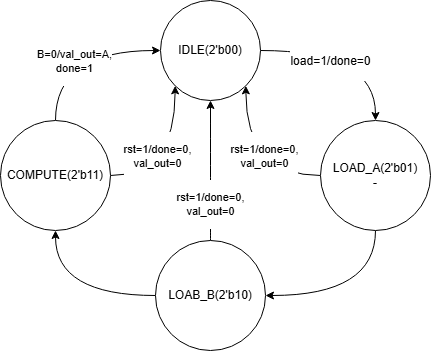

The diagram above was exported from draw.io. Its source (the exported page's mxGraphModel, read from the mxfile embedded in the PNG):
<mxGraphModel dx="699" dy="630" grid="1" gridSize="10" guides="1" tooltips="1" connect="1" arrows="1" fold="1" page="1" pageScale="1" pageWidth="850" pageHeight="1100" math="0" shadow="0">
  <root>
    <mxCell id="0" />
    <mxCell id="1" parent="0" />
    <mxCell id="WTq5SiZvihEezAqm_cqT-6" style="edgeStyle=orthogonalEdgeStyle;rounded=0;orthogonalLoop=1;jettySize=auto;html=1;curved=1;" edge="1" parent="1" source="WTq5SiZvihEezAqm_cqT-1" target="WTq5SiZvihEezAqm_cqT-2">
      <mxGeometry relative="1" as="geometry" />
    </mxCell>
    <mxCell id="WTq5SiZvihEezAqm_cqT-7" value="&lt;div style=&quot;font-size: 12px; text-wrap-mode: wrap;&quot;&gt;&lt;p style=&quot;white-space-collapse: preserve;&quot; dir=&quot;auto&quot;&gt;load=1/done=0&lt;/p&gt;&lt;/div&gt;" style="edgeLabel;html=1;align=center;verticalAlign=middle;resizable=0;points=[];" vertex="1" connectable="0" parent="WTq5SiZvihEezAqm_cqT-6">
      <mxGeometry x="-0.2571" y="-10" relative="1" as="geometry">
        <mxPoint as="offset" />
      </mxGeometry>
    </mxCell>
    <mxCell id="WTq5SiZvihEezAqm_cqT-1" value="IDLE(&lt;span style=&quot;background-color: transparent; color: light-dark(rgb(0, 0, 0), rgb(255, 255, 255));&quot;&gt;2'b00)&lt;/span&gt;" style="shape=ellipse;html=1;dashed=0;whiteSpace=wrap;aspect=fixed;perimeter=ellipsePerimeter;" vertex="1" parent="1">
      <mxGeometry x="310" y="80" width="100" height="100" as="geometry" />
    </mxCell>
    <mxCell id="WTq5SiZvihEezAqm_cqT-8" style="edgeStyle=orthogonalEdgeStyle;rounded=0;orthogonalLoop=1;jettySize=auto;html=1;entryX=1;entryY=0.5;entryDx=0;entryDy=0;curved=1;exitX=0.5;exitY=1;exitDx=0;exitDy=0;" edge="1" parent="1" source="WTq5SiZvihEezAqm_cqT-2" target="WTq5SiZvihEezAqm_cqT-3">
      <mxGeometry relative="1" as="geometry" />
    </mxCell>
    <mxCell id="WTq5SiZvihEezAqm_cqT-13" style="edgeStyle=orthogonalEdgeStyle;rounded=0;orthogonalLoop=1;jettySize=auto;html=1;entryX=1;entryY=1;entryDx=0;entryDy=0;curved=1;" edge="1" parent="1" source="WTq5SiZvihEezAqm_cqT-2" target="WTq5SiZvihEezAqm_cqT-1">
      <mxGeometry relative="1" as="geometry" />
    </mxCell>
    <mxCell id="WTq5SiZvihEezAqm_cqT-16" value="&lt;p style=&quot;white-space: pre-wrap;&quot; dir=&quot;auto&quot;&gt;rst=1/done=0, val_out=0&lt;/p&gt;" style="edgeLabel;html=1;align=center;verticalAlign=middle;resizable=0;points=[];" vertex="1" connectable="0" parent="WTq5SiZvihEezAqm_cqT-13">
      <mxGeometry x="0.1433" y="-18" relative="1" as="geometry">
        <mxPoint as="offset" />
      </mxGeometry>
    </mxCell>
    <mxCell id="WTq5SiZvihEezAqm_cqT-2" value="LOAD_A(&lt;span style=&quot;background-color: transparent; color: light-dark(rgb(0, 0, 0), rgb(255, 255, 255));&quot;&gt;2'b01)&lt;/span&gt;&lt;div&gt;&lt;span style=&quot;background-color: transparent; color: light-dark(rgb(0, 0, 0), rgb(255, 255, 255));&quot;&gt;-&lt;/span&gt;&lt;/div&gt;" style="shape=ellipse;html=1;dashed=0;whiteSpace=wrap;aspect=fixed;perimeter=ellipsePerimeter;" vertex="1" parent="1">
      <mxGeometry x="470" y="200" width="110" height="110" as="geometry" />
    </mxCell>
    <mxCell id="WTq5SiZvihEezAqm_cqT-9" style="edgeStyle=orthogonalEdgeStyle;rounded=0;orthogonalLoop=1;jettySize=auto;html=1;entryX=0.5;entryY=1;entryDx=0;entryDy=0;curved=1;" edge="1" parent="1" source="WTq5SiZvihEezAqm_cqT-3" target="WTq5SiZvihEezAqm_cqT-4">
      <mxGeometry relative="1" as="geometry" />
    </mxCell>
    <mxCell id="WTq5SiZvihEezAqm_cqT-14" style="edgeStyle=orthogonalEdgeStyle;rounded=0;orthogonalLoop=1;jettySize=auto;html=1;entryX=0.5;entryY=1;entryDx=0;entryDy=0;curved=1;" edge="1" parent="1" source="WTq5SiZvihEezAqm_cqT-3" target="WTq5SiZvihEezAqm_cqT-1">
      <mxGeometry relative="1" as="geometry" />
    </mxCell>
    <mxCell id="WTq5SiZvihEezAqm_cqT-17" value="&lt;p style=&quot;white-space: pre-wrap;&quot; dir=&quot;auto&quot;&gt;rst=1/done=0, val_out=0&lt;/p&gt;" style="edgeLabel;html=1;align=center;verticalAlign=middle;resizable=0;points=[];" vertex="1" connectable="0" parent="WTq5SiZvihEezAqm_cqT-14">
      <mxGeometry x="-0.4735" y="1" relative="1" as="geometry">
        <mxPoint as="offset" />
      </mxGeometry>
    </mxCell>
    <mxCell id="WTq5SiZvihEezAqm_cqT-3" value="LOAB_B(&lt;span style=&quot;background-color: transparent; color: light-dark(rgb(0, 0, 0), rgb(255, 255, 255));&quot;&gt;2'b10)&lt;/span&gt;" style="shape=ellipse;html=1;dashed=0;whiteSpace=wrap;aspect=fixed;perimeter=ellipsePerimeter;" vertex="1" parent="1">
      <mxGeometry x="305" y="320" width="110" height="110" as="geometry" />
    </mxCell>
    <mxCell id="WTq5SiZvihEezAqm_cqT-10" style="edgeStyle=orthogonalEdgeStyle;rounded=0;orthogonalLoop=1;jettySize=auto;html=1;entryX=0;entryY=0.5;entryDx=0;entryDy=0;curved=1;exitX=0.5;exitY=0;exitDx=0;exitDy=0;" edge="1" parent="1" source="WTq5SiZvihEezAqm_cqT-4" target="WTq5SiZvihEezAqm_cqT-1">
      <mxGeometry relative="1" as="geometry" />
    </mxCell>
    <mxCell id="WTq5SiZvihEezAqm_cqT-12" value="&lt;p style=&quot;white-space: pre-wrap;&quot; dir=&quot;auto&quot;&gt;B=0/val_out=A, done=1&lt;/p&gt;" style="edgeLabel;html=1;align=center;verticalAlign=middle;resizable=0;points=[];" vertex="1" connectable="0" parent="WTq5SiZvihEezAqm_cqT-10">
      <mxGeometry x="-0.3116" y="-18" relative="1" as="geometry">
        <mxPoint as="offset" />
      </mxGeometry>
    </mxCell>
    <mxCell id="WTq5SiZvihEezAqm_cqT-18" style="edgeStyle=orthogonalEdgeStyle;rounded=0;orthogonalLoop=1;jettySize=auto;html=1;entryX=0;entryY=1;entryDx=0;entryDy=0;curved=1;" edge="1" parent="1" source="WTq5SiZvihEezAqm_cqT-4" target="WTq5SiZvihEezAqm_cqT-1">
      <mxGeometry relative="1" as="geometry" />
    </mxCell>
    <mxCell id="WTq5SiZvihEezAqm_cqT-19" value="&lt;p style=&quot;white-space: pre-wrap;&quot; dir=&quot;auto&quot;&gt;rst=1/done=0, val_out=0&lt;/p&gt;" style="edgeLabel;html=1;align=center;verticalAlign=middle;resizable=0;points=[];" vertex="1" connectable="0" parent="WTq5SiZvihEezAqm_cqT-18">
      <mxGeometry x="0.0952" y="18" relative="1" as="geometry">
        <mxPoint as="offset" />
      </mxGeometry>
    </mxCell>
    <mxCell id="WTq5SiZvihEezAqm_cqT-4" value="COMPUTE(&lt;span style=&quot;background-color: transparent; color: light-dark(rgb(0, 0, 0), rgb(255, 255, 255));&quot;&gt;2'b11)&lt;/span&gt;" style="shape=ellipse;html=1;dashed=0;whiteSpace=wrap;aspect=fixed;perimeter=ellipsePerimeter;" vertex="1" parent="1">
      <mxGeometry x="150" y="200" width="110" height="110" as="geometry" />
    </mxCell>
  </root>
</mxGraphModel>